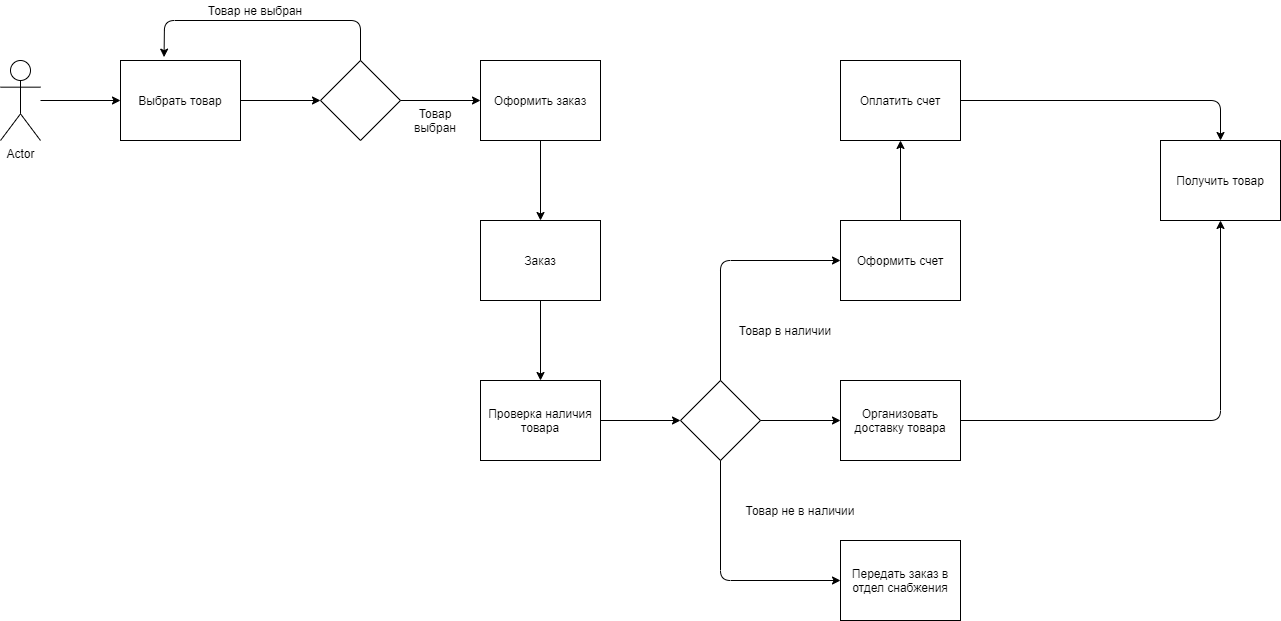

The diagram above was exported from draw.io. Its source (the exported page's mxGraphModel, read from the mxfile embedded in the PNG):
<mxGraphModel dx="1384" dy="731" grid="1" gridSize="10" guides="1" tooltips="1" connect="1" arrows="1" fold="1" page="1" pageScale="1" pageWidth="827" pageHeight="1169" math="0" shadow="0">
  <root>
    <mxCell id="0" />
    <mxCell id="1" parent="0" />
    <mxCell id="MpDw2az3JiJALlb3i9CL-1" value="Выбрать товар&lt;br&gt;" style="rounded=0;whiteSpace=wrap;html=1;" vertex="1" parent="1">
      <mxGeometry x="120" y="80" width="120" height="80" as="geometry" />
    </mxCell>
    <mxCell id="MpDw2az3JiJALlb3i9CL-2" value="" style="rhombus;whiteSpace=wrap;html=1;gradientColor=none;" vertex="1" parent="1">
      <mxGeometry x="320" y="80" width="80" height="80" as="geometry" />
    </mxCell>
    <mxCell id="MpDw2az3JiJALlb3i9CL-3" value="Оформить заказ" style="rounded=0;whiteSpace=wrap;html=1;gradientColor=none;" vertex="1" parent="1">
      <mxGeometry x="480" y="80" width="120" height="80" as="geometry" />
    </mxCell>
    <mxCell id="MpDw2az3JiJALlb3i9CL-5" value="" style="endArrow=classic;html=1;entryX=0;entryY=0.5;entryDx=0;entryDy=0;" edge="1" parent="1" target="MpDw2az3JiJALlb3i9CL-2">
      <mxGeometry width="50" height="50" relative="1" as="geometry">
        <mxPoint x="240" y="120" as="sourcePoint" />
        <mxPoint x="290" y="70" as="targetPoint" />
      </mxGeometry>
    </mxCell>
    <mxCell id="MpDw2az3JiJALlb3i9CL-6" value="" style="endArrow=classic;html=1;entryX=0;entryY=0.5;entryDx=0;entryDy=0;" edge="1" parent="1" target="MpDw2az3JiJALlb3i9CL-3">
      <mxGeometry width="50" height="50" relative="1" as="geometry">
        <mxPoint x="400" y="120" as="sourcePoint" />
        <mxPoint x="450" y="70" as="targetPoint" />
      </mxGeometry>
    </mxCell>
    <mxCell id="MpDw2az3JiJALlb3i9CL-7" value="" style="endArrow=classic;html=1;entryX=0.363;entryY=-0.042;entryDx=0;entryDy=0;entryPerimeter=0;" edge="1" parent="1" target="MpDw2az3JiJALlb3i9CL-1">
      <mxGeometry width="50" height="50" relative="1" as="geometry">
        <mxPoint x="360" y="80" as="sourcePoint" />
        <mxPoint x="160" y="40" as="targetPoint" />
        <Array as="points">
          <mxPoint x="360" y="40" />
          <mxPoint x="164" y="40" />
        </Array>
      </mxGeometry>
    </mxCell>
    <mxCell id="MpDw2az3JiJALlb3i9CL-8" value="Заказ" style="rounded=0;whiteSpace=wrap;html=1;gradientColor=none;" vertex="1" parent="1">
      <mxGeometry x="480" y="240" width="120" height="80" as="geometry" />
    </mxCell>
    <mxCell id="MpDw2az3JiJALlb3i9CL-9" value="" style="endArrow=classic;html=1;entryX=0.5;entryY=0;entryDx=0;entryDy=0;" edge="1" parent="1" target="MpDw2az3JiJALlb3i9CL-8">
      <mxGeometry width="50" height="50" relative="1" as="geometry">
        <mxPoint x="540" y="160" as="sourcePoint" />
        <mxPoint x="590" y="110" as="targetPoint" />
      </mxGeometry>
    </mxCell>
    <mxCell id="MpDw2az3JiJALlb3i9CL-10" value="Проверка наличия товара" style="rounded=0;whiteSpace=wrap;html=1;gradientColor=none;" vertex="1" parent="1">
      <mxGeometry x="480" y="400" width="120" height="80" as="geometry" />
    </mxCell>
    <mxCell id="MpDw2az3JiJALlb3i9CL-11" value="" style="endArrow=classic;html=1;entryX=0.5;entryY=0;entryDx=0;entryDy=0;" edge="1" parent="1" target="MpDw2az3JiJALlb3i9CL-10">
      <mxGeometry width="50" height="50" relative="1" as="geometry">
        <mxPoint x="540" y="320" as="sourcePoint" />
        <mxPoint x="590" y="270" as="targetPoint" />
      </mxGeometry>
    </mxCell>
    <mxCell id="MpDw2az3JiJALlb3i9CL-12" value="Оформить счет" style="rounded=0;whiteSpace=wrap;html=1;gradientColor=none;" vertex="1" parent="1">
      <mxGeometry x="840" y="240" width="120" height="80" as="geometry" />
    </mxCell>
    <mxCell id="MpDw2az3JiJALlb3i9CL-13" value="Организовать доставку товара" style="rounded=0;whiteSpace=wrap;html=1;gradientColor=none;" vertex="1" parent="1">
      <mxGeometry x="840" y="400" width="120" height="80" as="geometry" />
    </mxCell>
    <mxCell id="MpDw2az3JiJALlb3i9CL-14" value="Передать заказ в отдел снабжения" style="rounded=0;whiteSpace=wrap;html=1;gradientColor=none;" vertex="1" parent="1">
      <mxGeometry x="840" y="560" width="120" height="80" as="geometry" />
    </mxCell>
    <mxCell id="MpDw2az3JiJALlb3i9CL-15" value="" style="rhombus;whiteSpace=wrap;html=1;gradientColor=none;" vertex="1" parent="1">
      <mxGeometry x="680" y="400" width="80" height="80" as="geometry" />
    </mxCell>
    <mxCell id="MpDw2az3JiJALlb3i9CL-16" value="" style="endArrow=classic;html=1;entryX=0;entryY=0.5;entryDx=0;entryDy=0;" edge="1" parent="1" target="MpDw2az3JiJALlb3i9CL-15">
      <mxGeometry width="50" height="50" relative="1" as="geometry">
        <mxPoint x="600" y="440" as="sourcePoint" />
        <mxPoint x="650" y="390" as="targetPoint" />
      </mxGeometry>
    </mxCell>
    <mxCell id="MpDw2az3JiJALlb3i9CL-17" value="" style="endArrow=classic;html=1;entryX=0;entryY=0.5;entryDx=0;entryDy=0;" edge="1" parent="1" target="MpDw2az3JiJALlb3i9CL-12">
      <mxGeometry width="50" height="50" relative="1" as="geometry">
        <mxPoint x="720" y="400" as="sourcePoint" />
        <mxPoint x="770" y="350" as="targetPoint" />
        <Array as="points">
          <mxPoint x="720" y="280" />
        </Array>
      </mxGeometry>
    </mxCell>
    <mxCell id="MpDw2az3JiJALlb3i9CL-19" value="" style="endArrow=classic;html=1;entryX=0;entryY=0.5;entryDx=0;entryDy=0;" edge="1" parent="1" target="MpDw2az3JiJALlb3i9CL-13">
      <mxGeometry width="50" height="50" relative="1" as="geometry">
        <mxPoint x="760" y="440" as="sourcePoint" />
        <mxPoint x="810" y="390" as="targetPoint" />
      </mxGeometry>
    </mxCell>
    <mxCell id="MpDw2az3JiJALlb3i9CL-20" value="" style="endArrow=classic;html=1;entryX=0;entryY=0.5;entryDx=0;entryDy=0;" edge="1" parent="1" target="MpDw2az3JiJALlb3i9CL-14">
      <mxGeometry width="50" height="50" relative="1" as="geometry">
        <mxPoint x="720" y="480" as="sourcePoint" />
        <mxPoint x="770" y="430" as="targetPoint" />
        <Array as="points">
          <mxPoint x="720" y="600" />
        </Array>
      </mxGeometry>
    </mxCell>
    <mxCell id="MpDw2az3JiJALlb3i9CL-21" value="Оплатить счет" style="rounded=0;whiteSpace=wrap;html=1;gradientColor=none;" vertex="1" parent="1">
      <mxGeometry x="840" y="80" width="120" height="80" as="geometry" />
    </mxCell>
    <mxCell id="MpDw2az3JiJALlb3i9CL-22" value="" style="endArrow=classic;html=1;entryX=0.5;entryY=1;entryDx=0;entryDy=0;" edge="1" parent="1" target="MpDw2az3JiJALlb3i9CL-21">
      <mxGeometry width="50" height="50" relative="1" as="geometry">
        <mxPoint x="900" y="240" as="sourcePoint" />
        <mxPoint x="950" y="190" as="targetPoint" />
      </mxGeometry>
    </mxCell>
    <mxCell id="MpDw2az3JiJALlb3i9CL-23" value="Получить товар" style="rounded=0;whiteSpace=wrap;html=1;gradientColor=none;" vertex="1" parent="1">
      <mxGeometry x="1160" y="160" width="120" height="80" as="geometry" />
    </mxCell>
    <mxCell id="MpDw2az3JiJALlb3i9CL-24" value="" style="endArrow=classic;html=1;entryX=0.5;entryY=0;entryDx=0;entryDy=0;" edge="1" parent="1" target="MpDw2az3JiJALlb3i9CL-23">
      <mxGeometry width="50" height="50" relative="1" as="geometry">
        <mxPoint x="960" y="120" as="sourcePoint" />
        <mxPoint x="1010" y="70" as="targetPoint" />
        <Array as="points">
          <mxPoint x="1220" y="120" />
        </Array>
      </mxGeometry>
    </mxCell>
    <mxCell id="MpDw2az3JiJALlb3i9CL-26" value="" style="endArrow=classic;html=1;entryX=0.5;entryY=1;entryDx=0;entryDy=0;" edge="1" parent="1" target="MpDw2az3JiJALlb3i9CL-23">
      <mxGeometry width="50" height="50" relative="1" as="geometry">
        <mxPoint x="960" y="440" as="sourcePoint" />
        <mxPoint x="1010" y="390" as="targetPoint" />
        <Array as="points">
          <mxPoint x="1220" y="440" />
        </Array>
      </mxGeometry>
    </mxCell>
    <mxCell id="MpDw2az3JiJALlb3i9CL-27" value="Товар не выбран" style="text;html=1;strokeColor=none;fillColor=none;align=center;verticalAlign=middle;whiteSpace=wrap;rounded=0;" vertex="1" parent="1">
      <mxGeometry x="200" y="20" width="110" height="20" as="geometry" />
    </mxCell>
    <mxCell id="MpDw2az3JiJALlb3i9CL-28" value="Товар выбран" style="text;html=1;strokeColor=none;fillColor=none;align=center;verticalAlign=middle;whiteSpace=wrap;rounded=0;" vertex="1" parent="1">
      <mxGeometry x="400" y="130" width="70" height="20" as="geometry" />
    </mxCell>
    <mxCell id="MpDw2az3JiJALlb3i9CL-29" value="Товар в наличии" style="text;html=1;strokeColor=none;fillColor=none;align=center;verticalAlign=middle;whiteSpace=wrap;rounded=0;" vertex="1" parent="1">
      <mxGeometry x="730" y="340" width="110" height="20" as="geometry" />
    </mxCell>
    <mxCell id="MpDw2az3JiJALlb3i9CL-33" value="Товар не в наличии" style="text;html=1;strokeColor=none;fillColor=none;align=center;verticalAlign=middle;whiteSpace=wrap;rounded=0;" vertex="1" parent="1">
      <mxGeometry x="740" y="520" width="120" height="20" as="geometry" />
    </mxCell>
    <mxCell id="MpDw2az3JiJALlb3i9CL-34" value="Actor" style="shape=umlActor;verticalLabelPosition=bottom;verticalAlign=top;html=1;outlineConnect=0;gradientColor=none;" vertex="1" parent="1">
      <mxGeometry y="80" width="40" height="80" as="geometry" />
    </mxCell>
    <mxCell id="MpDw2az3JiJALlb3i9CL-36" value="" style="endArrow=classic;html=1;entryX=0;entryY=0.5;entryDx=0;entryDy=0;" edge="1" parent="1" source="MpDw2az3JiJALlb3i9CL-34" target="MpDw2az3JiJALlb3i9CL-1">
      <mxGeometry width="50" height="50" relative="1" as="geometry">
        <mxPoint x="50" y="120" as="sourcePoint" />
        <mxPoint x="550" y="270" as="targetPoint" />
      </mxGeometry>
    </mxCell>
  </root>
</mxGraphModel>